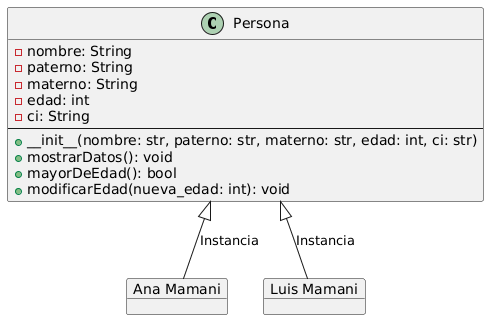

The diagram above was rendered by PlantUML. Its source (embedded in the PNG):
@startuml
class Persona {
  ' Atributos (Estado)
  - nombre: String
  - paterno: String
  - materno: String
  - edad: int
  - ci: String
  --
  ' Métodos (Comportamiento)
  + __init__(nombre: str, paterno: str, materno: str, edad: int, ci: str)
  + mostrarDatos(): void
  + mayorDeEdad(): bool
  + modificarEdad(nueva_edad: int): void
}

' Instancias (Objetos)
object p1 as "Ana Mamani"
object p2 as "Luis Mamani"

Persona <|-- p1 : Instancia
Persona <|-- p2 : Instancia
@enduml